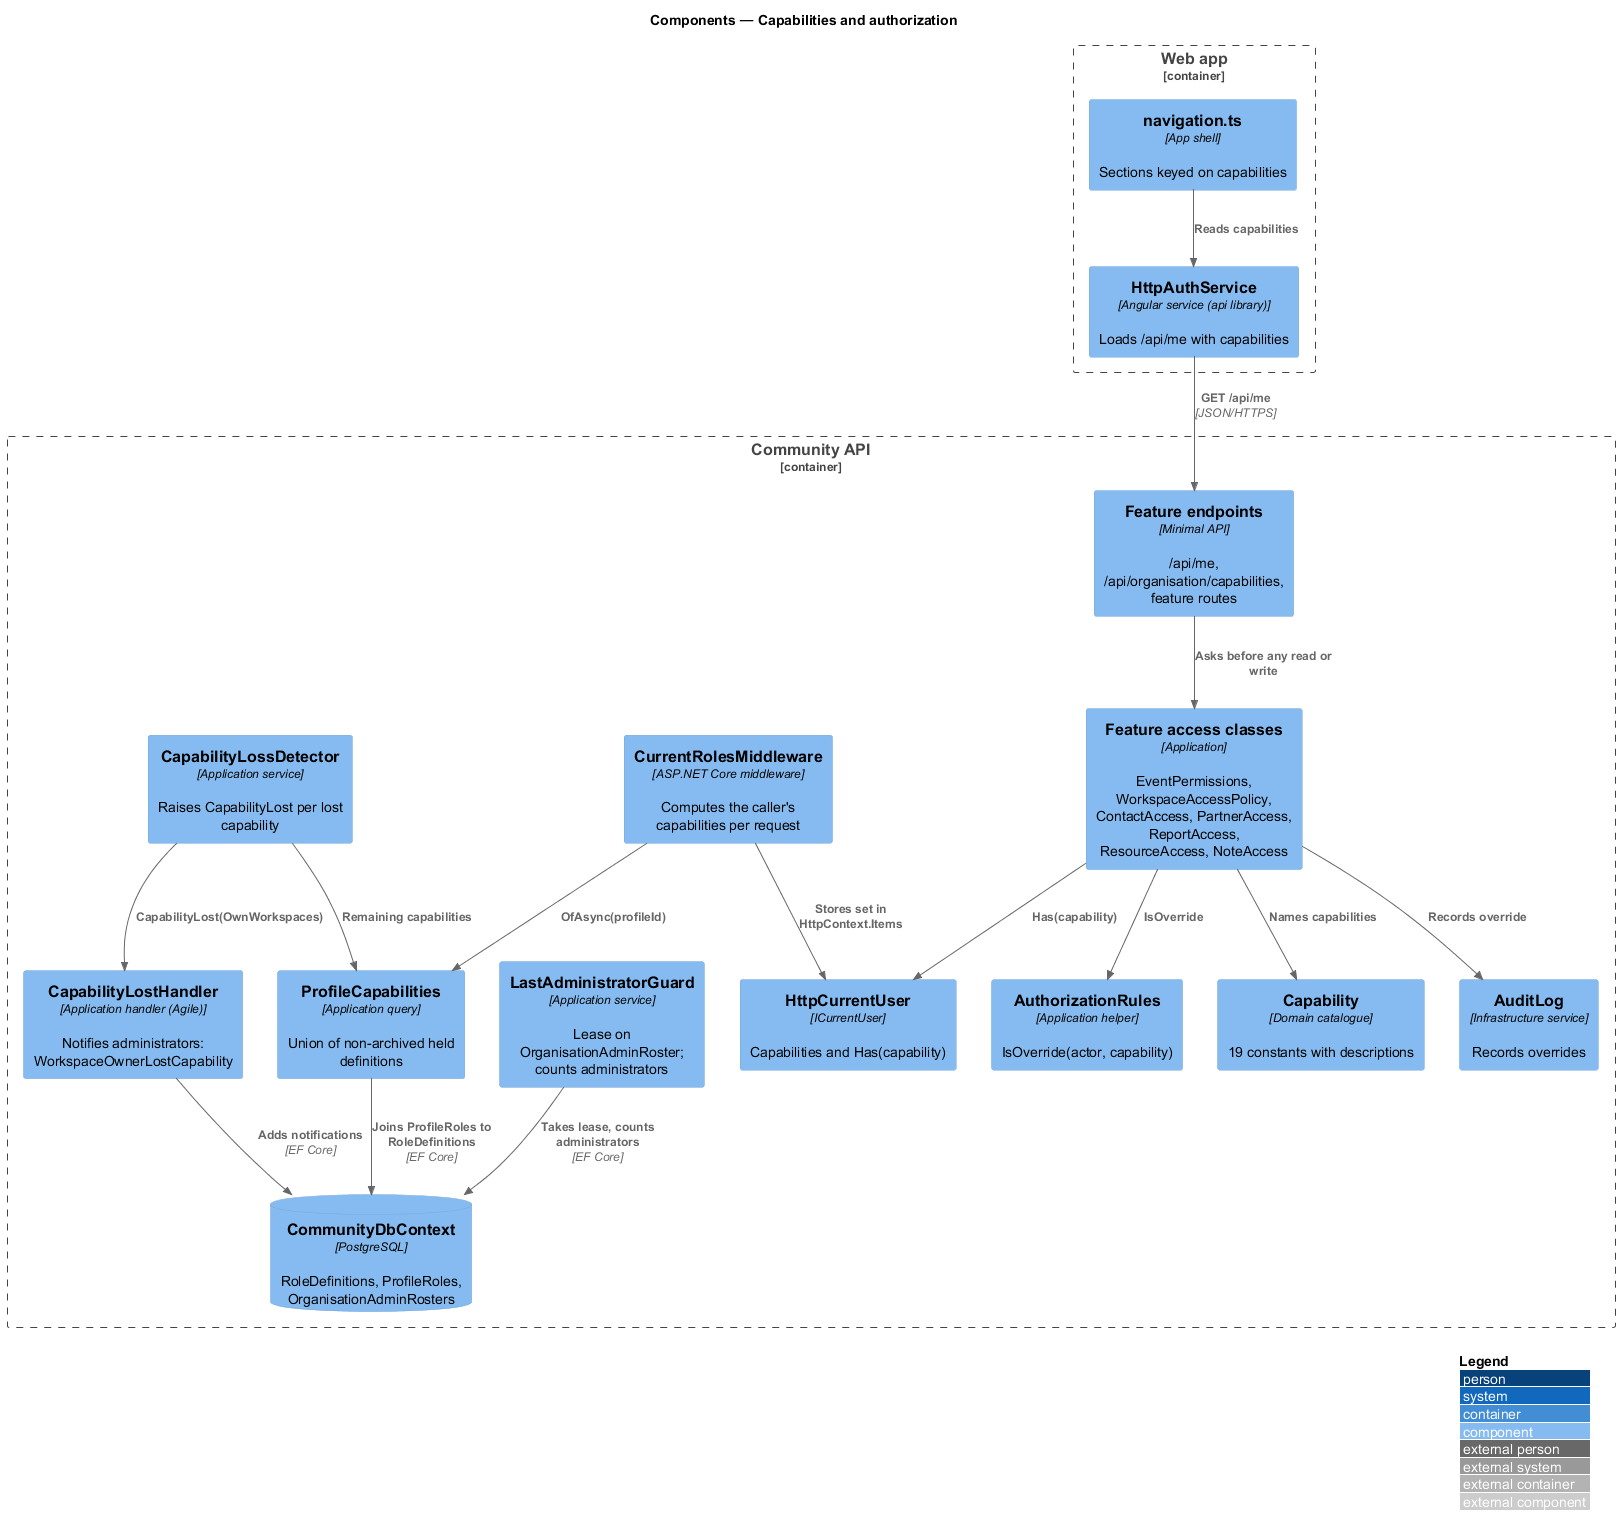

The diagram above was rendered by PlantUML. Its source (embedded in the PNG):
@startuml
!include <C4/C4_Component>
LAYOUT_WITH_LEGEND()
title Components — Capabilities and authorization
Container_Boundary(web, "Web app") {
  Component(nav, "navigation.ts", "App shell", "Sections keyed on capabilities")
  Component(auth, "HttpAuthService", "Angular service (api library)", "Loads /api/me with capabilities")
}
Container_Boundary(api, "Community API") {
  Component(mw, "CurrentRolesMiddleware", "ASP.NET Core middleware", "Computes the caller's capabilities per request")
  Component(cu, "HttpCurrentUser", "ICurrentUser", "Capabilities and Has(capability)")
  Component(caps, "ProfileCapabilities", "Application query", "Union of non-archived held definitions")
  Component(ep, "Feature endpoints", "Minimal API", "/api/me, /api/organisation/capabilities, feature routes")
  Component(access, "Feature access classes", "Application", "EventPermissions, WorkspaceAccessPolicy, ContactAccess, PartnerAccess, ReportAccess, ResourceAccess, NoteAccess")
  Component(rules, "AuthorizationRules", "Application helper", "IsOverride(actor, capability)")
  Component(guard, "LastAdministratorGuard", "Application service", "Lease on OrganisationAdminRoster; counts administrators")
  Component(detect, "CapabilityLossDetector", "Application service", "Raises CapabilityLost per lost capability")
  Component(lost, "CapabilityLostHandler", "Application handler (Agile)", "Notifies administrators: WorkspaceOwnerLostCapability")
  Component(cat, "Capability", "Domain catalogue", "19 constants with descriptions")
  Component(audit, "AuditLog", "Infrastructure service", "Records overrides")
  ComponentDb(db, "CommunityDbContext", "PostgreSQL", "RoleDefinitions, ProfileRoles, OrganisationAdminRosters")
}
Rel(auth, ep, "GET /api/me", "JSON/HTTPS")
Rel(nav, auth, "Reads capabilities")
Rel(mw, caps, "OfAsync(profileId)")
Rel(caps, db, "Joins ProfileRoles to RoleDefinitions", "EF Core")
Rel(mw, cu, "Stores set in HttpContext.Items")
Rel(ep, access, "Asks before any read or write")
Rel(access, cu, "Has(capability)")
Rel(access, rules, "IsOverride")
Rel(access, audit, "Records override")
Rel(access, cat, "Names capabilities")
Rel(guard, db, "Takes lease, counts administrators", "EF Core")
Rel(detect, caps, "Remaining capabilities")
Rel(detect, lost, "CapabilityLost(OwnWorkspaces)")
Rel(lost, db, "Adds notifications", "EF Core")
@enduml